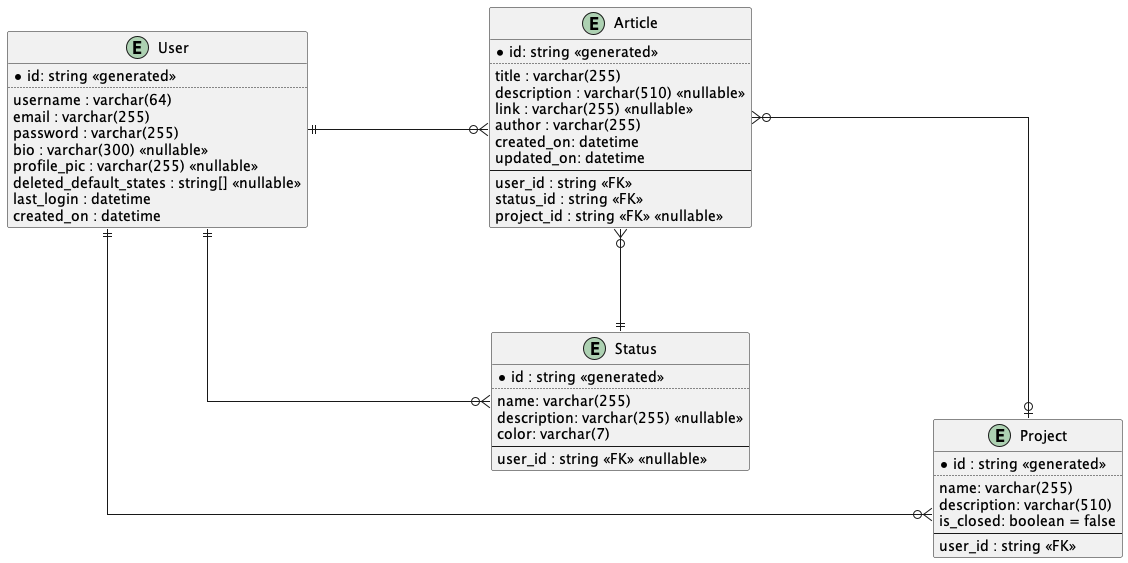

The diagram above was rendered by PlantUML. Its source (embedded in the PNG):
@startuml entity-relationship-diagram
left to right direction

' avoid problems with angled crows feet
skinparam linetype ortho

together {
    entity "User" as user {
        *id: string <<generated>>
        ..
        username : varchar(64)
        email : varchar(255)
        password : varchar(255)
        bio : varchar(300) <<nullable>>
        ' url to storage of profile pictures
        profile_pic : varchar(255) <<nullable>>
        deleted_default_states : string[] <<nullable>>
        last_login : datetime
        created_on : datetime
    }

    entity "Article" as article {
        *id: string <<generated>>
        ..
        title : varchar(255)
        description : varchar(510) <<nullable>>
        link : varchar(255) <<nullable>>
        author : varchar(255)
        created_on: datetime
        updated_on: datetime
        --
        user_id : string <<FK>>
        status_id : string <<FK>>
        project_id : string <<FK>> <<nullable>>
    }
}

entity "Status" as status {
  *id : string <<generated>>
  ..
  name: varchar(255)
  description: varchar(255) <<nullable>>
  color: varchar(7)
  --
  ' user id is null for all the default states
  user_id : string <<FK>> <<nullable>>
}

entity "Project" as project {
  *id : string <<generated>>
  ..
  name: varchar(255)
  description: varchar(510)
  is_closed: boolean = false
  --
  user_id : string <<FK>>
}

' || = exactly one
' |o = zero or one
' }| = one or many
' }o = zero or many

' one user can have many articles, but one article can only have one user
user ||----o{ article
user ||----o{ status
user ||----o{ project
status ||----o{ article
article }o----o| project

@enduml